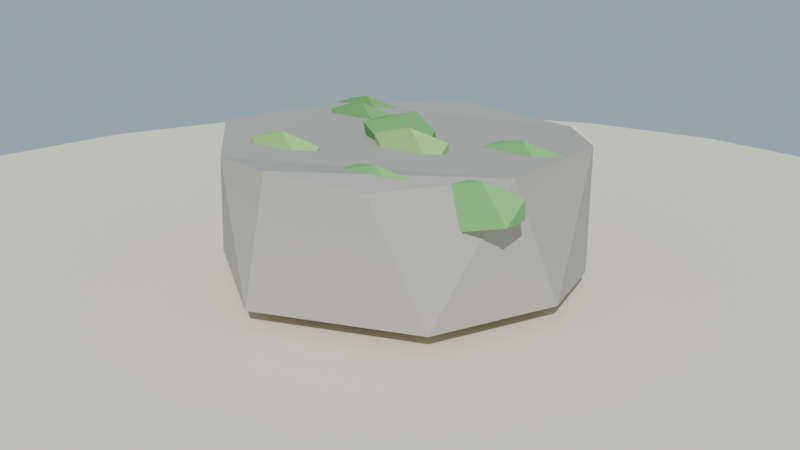 # Source: musgo_roca_lowpoly_baja.blend  (saved by Blender 4.2.68; exported with 4.5.12 LTS)
import bpy
from mathutils import Matrix  # noqa: F401  (used for matrix-valued properties, if any)

bpy.ops.wm.read_factory_settings(use_empty=True)
scene = bpy.context.scene
scene.name = 'Scene'

# ---- collections
col_collection = bpy.data.collections.new('Collection'); scene.collection.children.link(col_collection)

# ---- materials (node trees are filled in below, after node groups)
mat_mat_musgoroca_piedra = bpy.data.materials.new('MAT_MusgoRoca_Piedra')
mat_mat_musgoroca_verdeos = bpy.data.materials.new('MAT_MusgoRoca_VerdeOs')
mat_mat_musgoroca_claro = bpy.data.materials.new('MAT_MusgoRoca_Claro')
mat_mat_musgoroca_verde = bpy.data.materials.new('MAT_MusgoRoca_Verde')
mat_mat_arena_isla = bpy.data.materials.new('MAT_Arena_Isla')

# ---- material node trees
mat_mat_musgoroca_piedra.use_nodes = True; mat_mat_musgoroca_piedra.node_tree.nodes.clear()
_N = mat_mat_musgoroca_piedra.node_tree.nodes; _L = mat_mat_musgoroca_piedra.node_tree.links
n0 = _N.new('ShaderNodeBsdfPrincipled'); n0.name = 'Principled BSDF'; n0.location = (10, 300)
n0.inputs[0].default_value = (0.46, 0.43, 0.39, 1.0)
n0.inputs[2].default_value = 0.95
n0.inputs[13].default_value = 0.1
n1 = _N.new('ShaderNodeOutputMaterial'); n1.name = 'Material Output'; n1.location = (300, 300)
_L.new(n0.outputs[0], n1.inputs[0])
n1.is_active_output = True
mat_mat_musgoroca_verdeos.use_nodes = True; mat_mat_musgoroca_verdeos.node_tree.nodes.clear()
_N = mat_mat_musgoroca_verdeos.node_tree.nodes; _L = mat_mat_musgoroca_verdeos.node_tree.links
n0 = _N.new('ShaderNodeBsdfPrincipled'); n0.name = 'Principled BSDF'; n0.location = (10, 300)
n0.inputs[0].default_value = (0.18, 0.4, 0.14, 1.0)
n0.inputs[2].default_value = 0.9
n0.inputs[13].default_value = 0.1
n1 = _N.new('ShaderNodeOutputMaterial'); n1.name = 'Material Output'; n1.location = (300, 300)
_L.new(n0.outputs[0], n1.inputs[0])
n1.is_active_output = True
mat_mat_musgoroca_claro.use_nodes = True; mat_mat_musgoroca_claro.node_tree.nodes.clear()
_N = mat_mat_musgoroca_claro.node_tree.nodes; _L = mat_mat_musgoroca_claro.node_tree.links
n0 = _N.new('ShaderNodeBsdfPrincipled'); n0.name = 'Principled BSDF'; n0.location = (10, 300)
n0.inputs[0].default_value = (0.36, 0.62, 0.22, 1.0)
n0.inputs[2].default_value = 0.9
n0.inputs[13].default_value = 0.1
n1 = _N.new('ShaderNodeOutputMaterial'); n1.name = 'Material Output'; n1.location = (300, 300)
_L.new(n0.outputs[0], n1.inputs[0])
n1.is_active_output = True
mat_mat_musgoroca_verde.use_nodes = True; mat_mat_musgoroca_verde.node_tree.nodes.clear()
_N = mat_mat_musgoroca_verde.node_tree.nodes; _L = mat_mat_musgoroca_verde.node_tree.links
n0 = _N.new('ShaderNodeBsdfPrincipled'); n0.name = 'Principled BSDF'; n0.location = (10, 300)
n0.inputs[0].default_value = (0.22, 0.52, 0.18, 1.0)
n0.inputs[2].default_value = 0.9
n0.inputs[13].default_value = 0.1
n1 = _N.new('ShaderNodeOutputMaterial'); n1.name = 'Material Output'; n1.location = (300, 300)
_L.new(n0.outputs[0], n1.inputs[0])
n1.is_active_output = True
mat_mat_arena_isla.use_nodes = True; mat_mat_arena_isla.node_tree.nodes.clear()
_N = mat_mat_arena_isla.node_tree.nodes; _L = mat_mat_arena_isla.node_tree.links
n0 = _N.new('ShaderNodeBsdfPrincipled'); n0.name = 'Principled BSDF'; n0.location = (10, 300)
n0.inputs[0].default_value = (0.92, 0.84, 0.63, 1.0)
n0.inputs[2].default_value = 1.0
n0.inputs[13].default_value = 0.1
n1 = _N.new('ShaderNodeOutputMaterial'); n1.name = 'Material Output'; n1.location = (300, 300)
_L.new(n0.outputs[0], n1.inputs[0])
n1.is_active_output = True

# ---- world
world_mundo = bpy.data.worlds.new('Mundo'); scene.world = world_mundo
world_mundo.use_nodes = True; world_mundo.node_tree.nodes.clear()
_N = world_mundo.node_tree.nodes; _L = world_mundo.node_tree.links
n0 = _N.new('ShaderNodeBackground'); n0.name = 'Background'; n0.location = (10, 300)
n0.inputs[0].default_value = (0.58, 0.79, 0.95, 1.0)
n0.inputs[1].default_value = 0.55
n1 = _N.new('ShaderNodeOutputWorld'); n1.name = 'World Output'; n1.location = (300, 300)
_L.new(n0.outputs[0], n1.inputs[0])
n1.is_active_output = True

# ---- cameras
cam_camera = bpy.data.cameras.new('Camera')

# ---- lights
light_sol = bpy.data.lights.new('SOL', 'SUN')
light_sol.energy = 3.0

# ---- meshes
me_sm_musgoroca_m_musgoroca_piedra_001 = bpy.data.meshes.new('SM_MusgoRoca_M_MusgoRoca_Piedra.001')
me_sm_musgoroca_m_musgoroca_piedra_001.from_pydata([(-0.161, 0.4943, 0.385), (0.1645, 0.4771, 0.0448), (0.2545, 0.4409, 0.3779), (0.433, 0.25, 0.045), (0.4349, 0.2511, 0.3896), (0.5, 0.0, 0.045), (0.4561, -0.1435, 0.3949), (0.3679, -0.347, 0.04478), (0.2371, -0.4107, 0.3786), (-2.773e-19, -0.4955, 0.4081), (-0.07161, -0.5068, 0.04499), (-0.2387, -0.4135, 0.3839), (-0.433, -0.25, 0.045), (-0.485, -0.1693, 0.4016), (-0.4911, 0.1465, 0.04485), (-0.4578, 0.2643, 0.3769), (-0.25, 0.433, 0.045)], [], [(5, 6, 7), (12, 13, 14), (16, 0, 1), (0, 2, 1), (5, 3, 4, 6), (10, 7, 8, 9), (7, 6, 8), (12, 10, 11, 13), (10, 9, 11), (8, 6, 4, 2, 0, 15, 13, 11, 9), (14, 13, 15), (16, 14, 15, 0), (3, 1, 2, 4), (14, 16, 1, 3, 5, 7, 10, 12)])
me_sm_musgoroca_m_musgoroca_piedra_001.materials.append(mat_mat_musgoroca_piedra)
me_sm_musgoroca_m_musgoroca_piedra_001.update()
me_sm_musgoroca_m_musgoroca_verdeos_001 = bpy.data.meshes.new('SM_MusgoRoca_M_MusgoRoca_VerdeOs.001')
me_sm_musgoroca_m_musgoroca_verdeos_001.from_pydata([(0.09407, -0.03759, 0.363), (-0.1163, 0.0, 0.363), (-0.02455, 0.03871, 0.3304), (0.09407, 0.03759, 0.363), (9.365e-10, -0.07784, 0.395), (-0.09407, -0.03759, 0.427), (-0.09407, 0.03759, 0.427), (0.1163, 0.0, 0.427), (0.02455, 0.03871, 0.4596), (-0.1859, 0.1424, 0.3297), (-0.3045, 0.1413, 0.2971), (-0.3963, 0.18, 0.3297), (-0.28, 0.2578, 0.3617), (-0.1859, 0.2176, 0.3297), (-0.3741, 0.1424, 0.3937), (-0.3741, 0.2176, 0.3937), (-0.1637, 0.18, 0.3937), (-0.2555, 0.1413, 0.4264), (-0.2859, 0.2824, 0.3133), (-0.4045, 0.2813, 0.2807), (-0.4963, 0.32, 0.3133), (-0.38, 0.3978, 0.3453), (-0.2859, 0.3576, 0.3133), (-0.4741, 0.2824, 0.3773), (-0.4741, 0.3576, 0.3773), (-0.2637, 0.32, 0.3773), (-0.3555, 0.2813, 0.41)], [], [(2, 0, 4), (0, 2, 3), (2, 4, 1), (0, 3, 7), (1, 4, 5), (2, 1, 6), (3, 2, 8), (0, 7, 4), (1, 5, 6), (2, 6, 8), (3, 8, 7), (4, 7, 8), (5, 4, 8), (6, 5, 8), (9, 10, 13), (10, 11, 12), (10, 12, 13), (9, 13, 16), (10, 9, 17), (11, 10, 14), (12, 11, 15), (9, 16, 17), (10, 17, 14), (11, 14, 15), (13, 12, 16), (15, 14, 17), (12, 15, 17), (16, 12, 17), (18, 19, 22), (19, 20, 21), (19, 21, 22), (18, 22, 25), (19, 18, 26), (20, 19, 23), (21, 20, 24), (18, 25, 26), (19, 26, 23), (20, 23, 24), (22, 21, 25), (24, 23, 26), (21, 24, 26), (25, 21, 26)])
me_sm_musgoroca_m_musgoroca_verdeos_001.materials.append(mat_mat_musgoroca_verdeos)
me_sm_musgoroca_m_musgoroca_verdeos_001.update()
me_sm_musgoroca_m_musgoroca_claro_001 = bpy.data.meshes.new('SM_MusgoRoca_M_MusgoRoca_Claro.001')
me_sm_musgoroca_m_musgoroca_claro_001.from_pydata([(0.1741, -0.08759, 0.3536), (0.05545, -0.08871, 0.3209), (-0.03628, -0.05, 0.3536), (0.08, 0.02784, 0.3856), (0.1741, -0.01241, 0.3536), (-0.01407, -0.08759, 0.4175), (-0.01407, -0.01241, 0.4175), (0.1963, -0.05, 0.4175), (0.1045, -0.08871, 0.4502), (-0.1059, -0.2576, 0.3333), (-0.2245, -0.2587, 0.3006), (-0.3163, -0.22, 0.3333), (-0.2, -0.1422, 0.3653), (-0.1059, -0.1824, 0.3333), (-0.2941, -0.2576, 0.3972), (-0.2941, -0.1824, 0.3972), (-0.08372, -0.22, 0.3972), (-0.1755, -0.2587, 0.4299)], [], [(0, 1, 4), (1, 2, 3), (1, 3, 4), (0, 4, 7), (1, 0, 8), (2, 1, 5), (3, 2, 6), (0, 7, 8), (1, 8, 5), (2, 5, 6), (4, 3, 7), (6, 5, 8), (3, 6, 8), (7, 3, 8), (9, 10, 13), (10, 11, 12), (10, 12, 13), (9, 13, 16), (10, 9, 17), (11, 10, 14), (12, 11, 15), (9, 16, 17), (10, 17, 14), (11, 14, 15), (13, 12, 16), (15, 14, 17), (12, 15, 17), (16, 12, 17)])
me_sm_musgoroca_m_musgoroca_claro_001.materials.append(mat_mat_musgoroca_claro)
me_sm_musgoroca_m_musgoroca_claro_001.update()
me_sm_musgoroca_m_musgoroca_verde_001 = bpy.data.meshes.new('SM_MusgoRoca_M_MusgoRoca_Verde.001')
me_sm_musgoroca_m_musgoroca_verde_001.from_pydata([(0.4141, 0.06241, 0.3295), (0.2955, 0.06129, 0.2968), (0.2037, 0.1, 0.3295), (0.32, 0.1778, 0.3615), (0.4141, 0.1376, 0.3295), (0.2259, 0.06241, 0.3934), (0.2259, 0.1376, 0.3934), (0.4363, 0.1, 0.3934), (0.3445, 0.06129, 0.4261), (0.2741, -0.3376, 0.328), (0.1441, -0.3608, 0.328), (0.06372, -0.3, 0.328), (0.1555, -0.2613, 0.2954), (0.08593, -0.3376, 0.392), (0.08593, -0.2624, 0.392), (0.267, -0.2425, 0.3569), (0.2963, -0.3, 0.392), (0.2045, -0.3387, 0.4247), (0.5141, -0.2576, 0.3156), (0.3955, -0.2587, 0.2829), (0.3037, -0.22, 0.3156), (0.42, -0.1422, 0.3476), (0.5141, -0.1824, 0.3156), (0.3259, -0.2576, 0.3796), (0.3259, -0.1824, 0.3796), (0.5363, -0.22, 0.3796), (0.4445, -0.2587, 0.4122)], [], [(0, 1, 4), (1, 2, 3), (1, 3, 4), (0, 4, 7), (1, 0, 8), (2, 1, 5), (3, 2, 6), (0, 7, 8), (1, 8, 5), (2, 5, 6), (4, 3, 7), (6, 5, 8), (3, 6, 8), (7, 3, 8), (12, 9, 10), (9, 12, 15), (12, 10, 11), (9, 15, 16), (10, 9, 17), (11, 10, 13), (12, 11, 14), (9, 16, 17), (10, 17, 13), (11, 13, 14), (12, 14, 15), (14, 13, 17), (15, 14, 17), (16, 15, 17), (18, 19, 22), (19, 20, 21), (19, 21, 22), (18, 22, 25), (19, 18, 26), (20, 19, 23), (21, 20, 24), (18, 25, 26), (19, 26, 23), (20, 23, 24), (22, 21, 25), (24, 23, 26), (21, 24, 26), (25, 21, 26)])
me_sm_musgoroca_m_musgoroca_verde_001.materials.append(mat_mat_musgoroca_verde)
me_sm_musgoroca_m_musgoroca_verde_001.update()
me_cylinder = bpy.data.meshes.new('Cylinder')
me_cylinder.from_pydata([(0.0, 2.0, -0.11), (0.0, 2.0, 0.11), (0.5176, 1.932, -0.11), (0.5176, 1.932, 0.11), (1.0, 1.732, -0.11), (1.0, 1.732, 0.11), (1.414, 1.414, -0.11), (1.414, 1.414, 0.11), (1.732, 1.0, -0.11), (1.732, 1.0, 0.11), (1.932, 0.5176, -0.11), (1.932, 0.5176, 0.11), (2.0, 0.0, -0.11), (2.0, 0.0, 0.11), (1.932, -0.5176, -0.11), (1.932, -0.5176, 0.11), (1.732, -1.0, -0.11), (1.732, -1.0, 0.11), (1.414, -1.414, -0.11), (1.414, -1.414, 0.11), (1.0, -1.732, -0.11), (1.0, -1.732, 0.11), (0.5176, -1.932, -0.11), (0.5176, -1.932, 0.11), (0.0, -2.0, -0.11), (0.0, -2.0, 0.11), (-0.5176, -1.932, -0.11), (-0.5176, -1.932, 0.11), (-1.0, -1.732, -0.11), (-1.0, -1.732, 0.11), (-1.414, -1.414, -0.11), (-1.414, -1.414, 0.11), (-1.732, -1.0, -0.11), (-1.732, -1.0, 0.11), (-1.932, -0.5176, -0.11), (-1.932, -0.5176, 0.11), (-2.0, 0.0, -0.11), (-2.0, 0.0, 0.11), (-1.932, 0.5176, -0.11), (-1.932, 0.5176, 0.11), (-1.732, 1.0, -0.11), (-1.732, 1.0, 0.11), (-1.414, 1.414, -0.11), (-1.414, 1.414, 0.11), (-1.0, 1.732, -0.11), (-1.0, 1.732, 0.11), (-0.5176, 1.932, -0.11), (-0.5176, 1.932, 0.11)], [], [(0, 1, 3, 2), (2, 3, 5, 4), (4, 5, 7, 6), (6, 7, 9, 8), (8, 9, 11, 10), (10, 11, 13, 12), (12, 13, 15, 14), (14, 15, 17, 16), (16, 17, 19, 18), (18, 19, 21, 20), (20, 21, 23, 22), (22, 23, 25, 24), (24, 25, 27, 26), (26, 27, 29, 28), (28, 29, 31, 30), (30, 31, 33, 32), (32, 33, 35, 34), (34, 35, 37, 36), (36, 37, 39, 38), (38, 39, 41, 40), (40, 41, 43, 42), (42, 43, 45, 44), (3, 1, 47, 45, 43, 41, 39, 37, 35, 33, 31, 29, 27, 25, 23, 21, 19, 17, 15, 13, 11, 9, 7, 5), (44, 45, 47, 46), (46, 47, 1, 0), (0, 2, 4, 6, 8, 10, 12, 14, 16, 18, 20, 22, 24, 26, 28, 30, 32, 34, 36, 38, 40, 42, 44, 46)])
_uv = me_cylinder.uv_layers.new(name='UVMap')
_uv.uv.foreach_set('vector', [1.0, 0.5, 1.0, 1.0, 0.9583, 1.0, 0.9583, 0.5, 0.9583, 0.5, 0.9583, 1.0, 0.9167, 1.0, 0.9167, 0.5, 0.9167, 0.5, 0.9167, 1.0, 0.875, 1.0, 0.875, 0.5, 0.875, 0.5, 0.875, 1.0, 0.8333, 1.0, 0.8333, 0.5, 0.8333, 0.5, 0.8333, 1.0, 0.7917, 1.0, 0.7917, 0.5, 0.7917, 0.5, 0.7917, 1.0, 0.75, 1.0, 0.75, 0.5, 0.75, 0.5, 0.75, 1.0, 0.7083, 1.0, 0.7083, 0.5, 0.7083, 0.5, 0.7083, 1.0, 0.6667, 1.0, 0.6667, 0.5, 0.6667, 0.5, 0.6667, 1.0, 0.625, 1.0, 0.625, 0.5, 0.625, 0.5, 0.625, 1.0, 0.5833, 1.0, 0.5833, 0.5, 0.5833, 0.5, 0.5833, 1.0, 0.5417, 1.0, 0.5417, 0.5, 0.5417, 0.5, 0.5417, 1.0, 0.5, 1.0, 0.5, 0.5, 0.5, 0.5, 0.5, 1.0, 0.4583, 1.0, 0.4583, 0.5, 0.4583, 0.5, 0.4583, 1.0, 0.4167, 1.0, 0.4167, 0.5, 0.4167, 0.5, 0.4167, 1.0, 0.375, 1.0, 0.375, 0.5, 0.375, 0.5, 0.375, 1.0, 0.3333, 1.0, 0.3333, 0.5, 0.3333, 0.5, 0.3333, 1.0, 0.2917, 1.0, 0.2917, 0.5, 0.2917, 0.5, 0.2917, 1.0, 0.25, 1.0, 0.25, 0.5, 0.25, 0.5, 0.25, 1.0, 0.2083, 1.0, 0.2083, 0.5, 0.2083, 0.5, 0.2083, 1.0, 0.1667, 1.0, 0.1667, 0.5, 0.1667, 0.5, 0.1667, 1.0, 0.125, 1.0, 0.125, 0.5, 0.125, 0.5, 0.125, 1.0, 0.08333, 1.0, 0.08333, 0.5, 0.3121, 0.4818, 0.25, 0.49, 0.1879, 0.4818, 0.13, 0.4578, 0.08029, 0.4197, 0.04215, 0.37, 0.01818, 0.3121, 0.01, 0.25, 0.01818, 0.1879, 0.04215, 0.13, 0.08029, 0.08029, 0.13, 0.04215, 0.1879, 0.01818, 0.25, 0.01, 0.3121, 0.01818, 0.37, 0.04215, 0.4197, 0.08029, 0.4578, 0.13, 0.4818, 0.1879, 0.49, 0.25, 0.4818, 0.3121, 0.4578, 0.37, 0.4197, 0.4197, 0.37, 0.4578, 0.08333, 0.5, 0.08333, 1.0, 0.04167, 1.0, 0.04167, 0.5, 0.04167, 0.5, 0.04167, 1.0, -1.863e-07, 1.0, -1.863e-07, 0.5, 0.75, 0.49, 0.8121, 0.4818, 0.87, 0.4578, 0.9197, 0.4197, 0.9578, 0.37, 0.9818, 0.3121, 0.99, 0.25, 0.9818, 0.1879, 0.9578, 0.13, 0.9197, 0.08029, 0.87, 0.04215, 0.8121, 0.01818, 0.75, 0.01, 0.6879, 0.01818, 0.63, 0.04215, 0.5803, 0.08029, 0.5422, 0.13, 0.5182, 0.1879, 0.51, 0.25, 0.5182, 0.3121, 0.5422, 0.37, 0.5803, 0.4197, 0.63, 0.4578, 0.6879, 0.4818])
me_cylinder.materials.append(mat_mat_arena_isla)
me_cylinder.update()

# ---- objects
ob_sol = bpy.data.objects.new('SOL', light_sol)
ob_sm_musgoroca_m_musgoroca_piedra = bpy.data.objects.new('SM_MusgoRoca_M_MusgoRoca_Piedra', me_sm_musgoroca_m_musgoroca_piedra_001)
ob_sm_musgoroca_m_musgoroca_verdeos = bpy.data.objects.new('SM_MusgoRoca_M_MusgoRoca_VerdeOs', me_sm_musgoroca_m_musgoroca_verdeos_001)
ob_sm_musgoroca_m_musgoroca_claro = bpy.data.objects.new('SM_MusgoRoca_M_MusgoRoca_Claro', me_sm_musgoroca_m_musgoroca_claro_001)
ob_sm_musgoroca_m_musgoroca_verde = bpy.data.objects.new('SM_MusgoRoca_M_MusgoRoca_Verde', me_sm_musgoroca_m_musgoroca_verde_001)
ob_base_arena = bpy.data.objects.new('Base_Arena', me_cylinder)
ob_cam_musgoroca = bpy.data.objects.new('CAM_MusgoRoca', cam_camera)

# ---- transforms, parenting, visibility, modifiers, constraints
ob_sol.location = (0.0, 0.0, 0.0)
ob_sol.rotation_euler = (0.9076, 0.1047, 0.5585)
ob_sm_musgoroca_m_musgoroca_piedra.location = (0.0, 0.0, 0.0002231)
ob_sm_musgoroca_m_musgoroca_verdeos.location = (0.0, 0.0, 0.0002231)
ob_sm_musgoroca_m_musgoroca_claro.location = (0.0, 0.0, 0.0002231)
ob_sm_musgoroca_m_musgoroca_verde.location = (0.0, 0.0, 0.0002231)
ob_base_arena.location = (0.0, 0.0, -0.11)
ob_cam_musgoroca.location = (1.8, -2.2, 1.1)
ob_cam_musgoroca.rotation_euler = (1.248, 1.096e-07, 0.6857)

# ---- collection membership
scene.collection.objects.link(ob_sol)
scene.collection.objects.link(ob_sm_musgoroca_m_musgoroca_piedra)
scene.collection.objects.link(ob_sm_musgoroca_m_musgoroca_verdeos)
scene.collection.objects.link(ob_sm_musgoroca_m_musgoroca_claro)
scene.collection.objects.link(ob_sm_musgoroca_m_musgoroca_verde)
col_collection.objects.link(ob_base_arena)
col_collection.objects.link(ob_cam_musgoroca)

# ---- scene / render settings (as saved in the file)
scene.camera = ob_cam_musgoroca
scene.frame_start = 1; scene.frame_end = 250; scene.frame_set(1)
scene.render.engine = 'BLENDER_EEVEE_NEXT'
bpy.context.view_layer.update()
